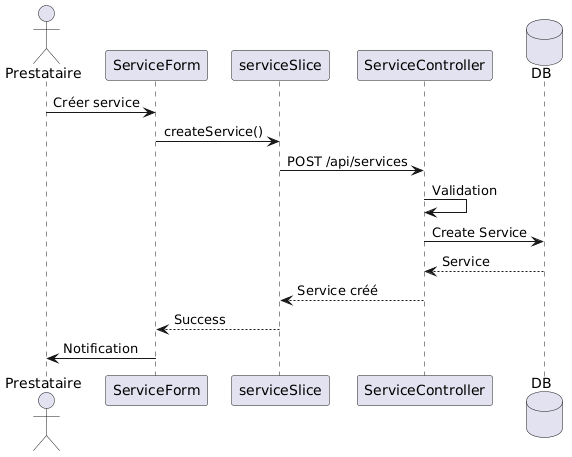

The diagram above was rendered by PlantUML. Its source (embedded in the PNG):
@startuml
actor Prestataire as P

participant "ServiceForm" as FORM
participant "serviceSlice" as STORE
participant "ServiceController" as CTRL

database "DB" as DB

P -> FORM : Créer service

FORM -> STORE : createService()

STORE -> CTRL : POST /api/services

CTRL -> CTRL : Validation

CTRL -> DB : Create Service

DB --> CTRL : Service

CTRL --> STORE : Service créé

STORE --> FORM : Success

FORM -> P : Notification
@enduml